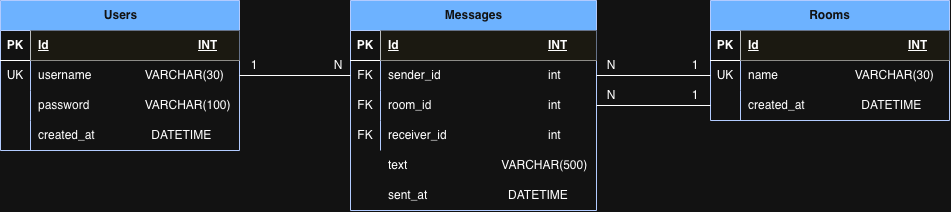

The diagram above was exported from draw.io. Its source (the exported page's mxGraphModel, read from the mxfile embedded in the PNG):
<mxGraphModel dx="851" dy="635" grid="1" gridSize="10" guides="1" tooltips="1" connect="1" arrows="1" fold="1" page="1" pageScale="1" pageWidth="827" pageHeight="1169" math="0" shadow="0">
  <root>
    <mxCell id="WIyWlLk6GJQsqaUBKTNV-0" />
    <mxCell id="WIyWlLk6GJQsqaUBKTNV-1" parent="WIyWlLk6GJQsqaUBKTNV-0" />
    <mxCell id="rW_PRv50gQPKxiL0DZuZ-53" parent="WIyWlLk6GJQsqaUBKTNV-1" style="shape=table;startSize=30;container=1;collapsible=1;childLayout=tableLayout;fixedRows=1;rowLines=0;fontStyle=1;align=center;resizeLast=1;html=1;fillColor=#0050ef;strokeColor=#001DBC;fontColor=#ffffff;" value="Users" vertex="1">
      <mxGeometry height="150" width="239" x="90" y="130" as="geometry" />
    </mxCell>
    <mxCell id="rW_PRv50gQPKxiL0DZuZ-54" parent="rW_PRv50gQPKxiL0DZuZ-53" style="shape=tableRow;horizontal=0;startSize=0;swimlaneHead=0;swimlaneBody=0;fillColor=none;collapsible=0;dropTarget=0;points=[[0,0.5],[1,0.5]];portConstraint=eastwest;top=0;left=0;right=0;bottom=1;" value="" vertex="1">
      <mxGeometry height="30" width="239" y="30" as="geometry" />
    </mxCell>
    <mxCell id="rW_PRv50gQPKxiL0DZuZ-55" parent="rW_PRv50gQPKxiL0DZuZ-54" style="shape=partialRectangle;connectable=0;fillColor=none;top=0;left=0;bottom=0;right=0;fontStyle=1;overflow=hidden;whiteSpace=wrap;html=1;" value="PK" vertex="1">
      <mxGeometry height="30" width="30" as="geometry">
        <mxRectangle height="30" width="30" as="alternateBounds" />
      </mxGeometry>
    </mxCell>
    <mxCell id="rW_PRv50gQPKxiL0DZuZ-56" parent="rW_PRv50gQPKxiL0DZuZ-54" style="shape=partialRectangle;connectable=0;fillColor=#f9f7ed;top=0;left=0;bottom=0;right=0;align=left;spacingLeft=6;fontStyle=5;overflow=hidden;whiteSpace=wrap;html=1;strokeColor=#36393d;" value="Id&lt;span style=&quot;white-space: pre;&quot;&gt;&#09;&lt;/span&gt;&lt;span style=&quot;white-space: pre;&quot;&gt;&#09;&lt;/span&gt;&lt;span style=&quot;white-space: pre;&quot;&gt;&#09;&lt;/span&gt;&lt;span style=&quot;white-space: pre;&quot;&gt;&#09;&lt;span style=&quot;white-space: pre;&quot;&gt;&#09;&lt;/span&gt;&lt;span style=&quot;white-space: pre;&quot;&gt;&#09;&lt;/span&gt;&lt;/span&gt;INT" vertex="1">
      <mxGeometry height="30" width="209" x="30" as="geometry">
        <mxRectangle height="30" width="209" as="alternateBounds" />
      </mxGeometry>
    </mxCell>
    <mxCell id="rW_PRv50gQPKxiL0DZuZ-57" parent="rW_PRv50gQPKxiL0DZuZ-53" style="shape=tableRow;horizontal=0;startSize=0;swimlaneHead=0;swimlaneBody=0;fillColor=none;collapsible=0;dropTarget=0;points=[[0,0.5],[1,0.5]];portConstraint=eastwest;top=0;left=0;right=0;bottom=0;" value="" vertex="1">
      <mxGeometry height="30" width="239" y="60" as="geometry" />
    </mxCell>
    <mxCell id="rW_PRv50gQPKxiL0DZuZ-58" parent="rW_PRv50gQPKxiL0DZuZ-57" style="shape=partialRectangle;connectable=0;fillColor=none;top=0;left=0;bottom=0;right=0;editable=1;overflow=hidden;whiteSpace=wrap;html=1;" value="UK" vertex="1">
      <mxGeometry height="30" width="30" as="geometry">
        <mxRectangle height="30" width="30" as="alternateBounds" />
      </mxGeometry>
    </mxCell>
    <mxCell id="rW_PRv50gQPKxiL0DZuZ-59" parent="rW_PRv50gQPKxiL0DZuZ-57" style="shape=partialRectangle;connectable=0;fillColor=none;top=0;left=0;bottom=0;right=0;align=left;spacingLeft=6;overflow=hidden;whiteSpace=wrap;html=1;" value="username&amp;nbsp; &amp;nbsp; &amp;nbsp; &amp;nbsp; &lt;span style=&quot;white-space: pre;&quot;&gt;&#09;&lt;/span&gt;VARCHAR(30)" vertex="1">
      <mxGeometry height="30" width="209" x="30" as="geometry">
        <mxRectangle height="30" width="209" as="alternateBounds" />
      </mxGeometry>
    </mxCell>
    <mxCell id="rW_PRv50gQPKxiL0DZuZ-60" parent="rW_PRv50gQPKxiL0DZuZ-53" style="shape=tableRow;horizontal=0;startSize=0;swimlaneHead=0;swimlaneBody=0;fillColor=none;collapsible=0;dropTarget=0;points=[[0,0.5],[1,0.5]];portConstraint=eastwest;top=0;left=0;right=0;bottom=0;" value="" vertex="1">
      <mxGeometry height="30" width="239" y="90" as="geometry" />
    </mxCell>
    <mxCell id="rW_PRv50gQPKxiL0DZuZ-61" parent="rW_PRv50gQPKxiL0DZuZ-60" style="shape=partialRectangle;connectable=0;fillColor=none;top=0;left=0;bottom=0;right=0;editable=1;overflow=hidden;whiteSpace=wrap;html=1;" value="" vertex="1">
      <mxGeometry height="30" width="30" as="geometry">
        <mxRectangle height="30" width="30" as="alternateBounds" />
      </mxGeometry>
    </mxCell>
    <mxCell id="rW_PRv50gQPKxiL0DZuZ-62" parent="rW_PRv50gQPKxiL0DZuZ-60" style="shape=partialRectangle;connectable=0;fillColor=none;top=0;left=0;bottom=0;right=0;align=left;spacingLeft=6;overflow=hidden;whiteSpace=wrap;html=1;" value="password &lt;span style=&quot;white-space: pre;&quot;&gt;&#09;&lt;/span&gt;&lt;span style=&quot;white-space: pre;&quot;&gt;&#09;&lt;/span&gt;VARCHAR(100)" vertex="1">
      <mxGeometry height="30" width="209" x="30" as="geometry">
        <mxRectangle height="30" width="209" as="alternateBounds" />
      </mxGeometry>
    </mxCell>
    <mxCell id="rW_PRv50gQPKxiL0DZuZ-63" parent="rW_PRv50gQPKxiL0DZuZ-53" style="shape=tableRow;horizontal=0;startSize=0;swimlaneHead=0;swimlaneBody=0;fillColor=none;collapsible=0;dropTarget=0;points=[[0,0.5],[1,0.5]];portConstraint=eastwest;top=0;left=0;right=0;bottom=0;" value="" vertex="1">
      <mxGeometry height="30" width="239" y="120" as="geometry" />
    </mxCell>
    <mxCell id="rW_PRv50gQPKxiL0DZuZ-64" parent="rW_PRv50gQPKxiL0DZuZ-63" style="shape=partialRectangle;connectable=0;fillColor=none;top=0;left=0;bottom=0;right=0;editable=1;overflow=hidden;whiteSpace=wrap;html=1;" value="" vertex="1">
      <mxGeometry height="30" width="30" as="geometry">
        <mxRectangle height="30" width="30" as="alternateBounds" />
      </mxGeometry>
    </mxCell>
    <mxCell id="rW_PRv50gQPKxiL0DZuZ-65" parent="rW_PRv50gQPKxiL0DZuZ-63" style="shape=partialRectangle;connectable=0;fillColor=none;top=0;left=0;bottom=0;right=0;align=left;spacingLeft=6;overflow=hidden;whiteSpace=wrap;html=1;" value="created_at&lt;span style=&quot;white-space: pre;&quot;&gt;&#09;&lt;/span&gt;&lt;span style=&quot;white-space: pre;&quot;&gt;&#09;&lt;/span&gt;&amp;nbsp; DATETIME" vertex="1">
      <mxGeometry height="30" width="209" x="30" as="geometry">
        <mxRectangle height="30" width="209" as="alternateBounds" />
      </mxGeometry>
    </mxCell>
    <mxCell id="rW_PRv50gQPKxiL0DZuZ-66" parent="WIyWlLk6GJQsqaUBKTNV-1" style="shape=table;startSize=30;container=1;collapsible=1;childLayout=tableLayout;fixedRows=1;rowLines=0;fontStyle=1;align=center;resizeLast=1;html=1;fillColor=#0050ef;strokeColor=#001DBC;fontColor=#ffffff;" value="Messages" vertex="1">
      <mxGeometry height="210" width="246" x="440" y="130" as="geometry" />
    </mxCell>
    <mxCell id="rW_PRv50gQPKxiL0DZuZ-67" parent="rW_PRv50gQPKxiL0DZuZ-66" style="shape=tableRow;horizontal=0;startSize=0;swimlaneHead=0;swimlaneBody=0;fillColor=none;collapsible=0;dropTarget=0;points=[[0,0.5],[1,0.5]];portConstraint=eastwest;top=0;left=0;right=0;bottom=1;" value="" vertex="1">
      <mxGeometry height="30" width="246" y="30" as="geometry" />
    </mxCell>
    <mxCell id="rW_PRv50gQPKxiL0DZuZ-68" parent="rW_PRv50gQPKxiL0DZuZ-67" style="shape=partialRectangle;connectable=0;fillColor=none;top=0;left=0;bottom=0;right=0;fontStyle=1;overflow=hidden;whiteSpace=wrap;html=1;" value="PK" vertex="1">
      <mxGeometry height="30" width="30" as="geometry">
        <mxRectangle height="30" width="30" as="alternateBounds" />
      </mxGeometry>
    </mxCell>
    <mxCell id="rW_PRv50gQPKxiL0DZuZ-69" parent="rW_PRv50gQPKxiL0DZuZ-67" style="shape=partialRectangle;connectable=0;fillColor=#f9f7ed;top=0;left=0;bottom=0;right=0;align=left;spacingLeft=6;fontStyle=5;overflow=hidden;whiteSpace=wrap;html=1;strokeColor=#36393d;" value="Id&lt;span style=&quot;white-space: pre;&quot;&gt;&#09;&lt;/span&gt;&lt;span style=&quot;white-space: pre;&quot;&gt;&#09;&lt;/span&gt;&lt;span style=&quot;white-space: pre;&quot;&gt;&#09;&lt;/span&gt;&lt;span style=&quot;white-space: pre;&quot;&gt;&#09;&lt;span style=&quot;white-space: pre;&quot;&gt;&#09;&lt;/span&gt;&lt;span style=&quot;white-space: pre;&quot;&gt;&#09;&lt;/span&gt;&lt;/span&gt;INT" vertex="1">
      <mxGeometry height="30" width="216" x="30" as="geometry">
        <mxRectangle height="30" width="216" as="alternateBounds" />
      </mxGeometry>
    </mxCell>
    <mxCell id="rW_PRv50gQPKxiL0DZuZ-70" parent="rW_PRv50gQPKxiL0DZuZ-66" style="shape=tableRow;horizontal=0;startSize=0;swimlaneHead=0;swimlaneBody=0;fillColor=none;collapsible=0;dropTarget=0;points=[[0,0.5],[1,0.5]];portConstraint=eastwest;top=0;left=0;right=0;bottom=0;" value="" vertex="1">
      <mxGeometry height="30" width="246" y="60" as="geometry" />
    </mxCell>
    <mxCell id="rW_PRv50gQPKxiL0DZuZ-71" parent="rW_PRv50gQPKxiL0DZuZ-70" style="shape=partialRectangle;connectable=0;fillColor=none;top=0;left=0;bottom=0;right=0;editable=1;overflow=hidden;whiteSpace=wrap;html=1;" value="FK" vertex="1">
      <mxGeometry height="30" width="30" as="geometry">
        <mxRectangle height="30" width="30" as="alternateBounds" />
      </mxGeometry>
    </mxCell>
    <mxCell id="rW_PRv50gQPKxiL0DZuZ-72" parent="rW_PRv50gQPKxiL0DZuZ-70" style="shape=partialRectangle;connectable=0;fillColor=none;top=0;left=0;bottom=0;right=0;align=left;spacingLeft=6;overflow=hidden;whiteSpace=wrap;html=1;" value="sender_id&lt;span style=&quot;white-space: pre;&quot;&gt;&#09;&lt;/span&gt;&lt;span style=&quot;white-space: pre;&quot;&gt;&#09;&lt;/span&gt;&lt;span style=&quot;white-space: pre;&quot;&gt;&#09;&lt;/span&gt;&lt;span style=&quot;white-space: pre;&quot;&gt;&#09;&lt;/span&gt;int" vertex="1">
      <mxGeometry height="30" width="216" x="30" as="geometry">
        <mxRectangle height="30" width="216" as="alternateBounds" />
      </mxGeometry>
    </mxCell>
    <mxCell id="rW_PRv50gQPKxiL0DZuZ-73" parent="rW_PRv50gQPKxiL0DZuZ-66" style="shape=tableRow;horizontal=0;startSize=0;swimlaneHead=0;swimlaneBody=0;fillColor=none;collapsible=0;dropTarget=0;points=[[0,0.5],[1,0.5]];portConstraint=eastwest;top=0;left=0;right=0;bottom=0;" value="" vertex="1">
      <mxGeometry height="30" width="246" y="90" as="geometry" />
    </mxCell>
    <mxCell id="rW_PRv50gQPKxiL0DZuZ-74" parent="rW_PRv50gQPKxiL0DZuZ-73" style="shape=partialRectangle;connectable=0;fillColor=none;top=0;left=0;bottom=0;right=0;editable=1;overflow=hidden;whiteSpace=wrap;html=1;" value="FK" vertex="1">
      <mxGeometry height="30" width="30" as="geometry">
        <mxRectangle height="30" width="30" as="alternateBounds" />
      </mxGeometry>
    </mxCell>
    <mxCell id="rW_PRv50gQPKxiL0DZuZ-75" parent="rW_PRv50gQPKxiL0DZuZ-73" style="shape=partialRectangle;connectable=0;fillColor=none;top=0;left=0;bottom=0;right=0;align=left;spacingLeft=6;overflow=hidden;whiteSpace=wrap;html=1;" value="room_id&lt;span style=&quot;white-space: pre;&quot;&gt;&#09;&lt;/span&gt;&lt;span style=&quot;white-space: pre;&quot;&gt;&#09;&lt;/span&gt;&lt;span style=&quot;white-space: pre;&quot;&gt;&#09;&lt;/span&gt;&lt;span style=&quot;white-space: pre;&quot;&gt;&#09;&lt;/span&gt;&lt;span style=&quot;white-space: pre;&quot;&gt;&#09;&lt;/span&gt;int" vertex="1">
      <mxGeometry height="30" width="216" x="30" as="geometry">
        <mxRectangle height="30" width="216" as="alternateBounds" />
      </mxGeometry>
    </mxCell>
    <mxCell id="rW_PRv50gQPKxiL0DZuZ-76" parent="rW_PRv50gQPKxiL0DZuZ-66" style="shape=tableRow;horizontal=0;startSize=0;swimlaneHead=0;swimlaneBody=0;fillColor=none;collapsible=0;dropTarget=0;points=[[0,0.5],[1,0.5]];portConstraint=eastwest;top=0;left=0;right=0;bottom=0;" value="" vertex="1">
      <mxGeometry height="30" width="246" y="120" as="geometry" />
    </mxCell>
    <mxCell id="rW_PRv50gQPKxiL0DZuZ-77" parent="rW_PRv50gQPKxiL0DZuZ-76" style="shape=partialRectangle;connectable=0;fillColor=none;top=0;left=0;bottom=0;right=0;editable=1;overflow=hidden;whiteSpace=wrap;html=1;" value="FK" vertex="1">
      <mxGeometry height="30" width="30" as="geometry">
        <mxRectangle height="30" width="30" as="alternateBounds" />
      </mxGeometry>
    </mxCell>
    <mxCell id="rW_PRv50gQPKxiL0DZuZ-78" parent="rW_PRv50gQPKxiL0DZuZ-76" style="shape=partialRectangle;connectable=0;fillColor=none;top=0;left=0;bottom=0;right=0;align=left;spacingLeft=6;overflow=hidden;whiteSpace=wrap;html=1;" value="receiver_id&lt;span style=&quot;white-space: pre;&quot;&gt;&#09;&lt;span style=&quot;white-space: pre;&quot;&gt;&#09;&lt;/span&gt;&lt;span style=&quot;white-space: pre;&quot;&gt;&#09;&lt;/span&gt;&lt;/span&gt;&lt;span style=&quot;white-space: pre;&quot;&gt;&#09;&lt;/span&gt;int" vertex="1">
      <mxGeometry height="30" width="216" x="30" as="geometry">
        <mxRectangle height="30" width="216" as="alternateBounds" />
      </mxGeometry>
    </mxCell>
    <mxCell id="rW_PRv50gQPKxiL0DZuZ-80" edge="1" parent="WIyWlLk6GJQsqaUBKTNV-1" source="rW_PRv50gQPKxiL0DZuZ-57" style="edgeStyle=orthogonalEdgeStyle;rounded=0;orthogonalLoop=1;jettySize=auto;html=1;exitX=1;exitY=0.5;exitDx=0;exitDy=0;entryX=0;entryY=0.5;entryDx=0;entryDy=0;defaultLabelBackgroundColor=page;labelPadding=0 4;endArrow=none;endFill=0;strokeColor=default;align=center;verticalAlign=middle;fontFamily=Helvetica;fontSize=11;fontColor=default;labelBackgroundColor=default;labelAutoRotate=0;sketch=0;shadow=0;flowAnimation=0;" target="rW_PRv50gQPKxiL0DZuZ-70" value="">
      <mxGeometry relative="1" as="geometry" />
    </mxCell>
    <mxCell id="rW_PRv50gQPKxiL0DZuZ-81" parent="WIyWlLk6GJQsqaUBKTNV-1" style="shape=table;startSize=30;container=1;collapsible=1;childLayout=tableLayout;fixedRows=1;rowLines=0;fontStyle=1;align=center;resizeLast=1;html=1;fillColor=#0050ef;strokeColor=#001DBC;fontColor=#ffffff;" value="Rooms" vertex="1">
      <mxGeometry height="120" width="239" x="800" y="130" as="geometry" />
    </mxCell>
    <mxCell id="rW_PRv50gQPKxiL0DZuZ-82" parent="rW_PRv50gQPKxiL0DZuZ-81" style="shape=tableRow;horizontal=0;startSize=0;swimlaneHead=0;swimlaneBody=0;fillColor=none;collapsible=0;dropTarget=0;points=[[0,0.5],[1,0.5]];portConstraint=eastwest;top=0;left=0;right=0;bottom=1;" value="" vertex="1">
      <mxGeometry height="30" width="239" y="30" as="geometry" />
    </mxCell>
    <mxCell id="rW_PRv50gQPKxiL0DZuZ-83" parent="rW_PRv50gQPKxiL0DZuZ-82" style="shape=partialRectangle;connectable=0;fillColor=none;top=0;left=0;bottom=0;right=0;fontStyle=1;overflow=hidden;whiteSpace=wrap;html=1;" value="PK" vertex="1">
      <mxGeometry height="30" width="30" as="geometry">
        <mxRectangle height="30" width="30" as="alternateBounds" />
      </mxGeometry>
    </mxCell>
    <mxCell id="rW_PRv50gQPKxiL0DZuZ-84" parent="rW_PRv50gQPKxiL0DZuZ-82" style="shape=partialRectangle;connectable=0;fillColor=#f9f7ed;top=0;left=0;bottom=0;right=0;align=left;spacingLeft=6;fontStyle=5;overflow=hidden;whiteSpace=wrap;html=1;strokeColor=#36393d;" value="Id&lt;span style=&quot;white-space: pre;&quot;&gt;&#09;&lt;/span&gt;&lt;span style=&quot;white-space: pre;&quot;&gt;&#09;&lt;/span&gt;&lt;span style=&quot;white-space: pre;&quot;&gt;&#09;&lt;/span&gt;&lt;span style=&quot;white-space: pre;&quot;&gt;&#09;&lt;span style=&quot;white-space: pre;&quot;&gt;&#09;&lt;/span&gt;&lt;span style=&quot;white-space: pre;&quot;&gt;&#09;&lt;/span&gt;&lt;/span&gt;INT" vertex="1">
      <mxGeometry height="30" width="209" x="30" as="geometry">
        <mxRectangle height="30" width="209" as="alternateBounds" />
      </mxGeometry>
    </mxCell>
    <mxCell id="rW_PRv50gQPKxiL0DZuZ-85" parent="rW_PRv50gQPKxiL0DZuZ-81" style="shape=tableRow;horizontal=0;startSize=0;swimlaneHead=0;swimlaneBody=0;fillColor=none;collapsible=0;dropTarget=0;points=[[0,0.5],[1,0.5]];portConstraint=eastwest;top=0;left=0;right=0;bottom=0;" value="" vertex="1">
      <mxGeometry height="30" width="239" y="60" as="geometry" />
    </mxCell>
    <mxCell id="rW_PRv50gQPKxiL0DZuZ-86" parent="rW_PRv50gQPKxiL0DZuZ-85" style="shape=partialRectangle;connectable=0;fillColor=none;top=0;left=0;bottom=0;right=0;editable=1;overflow=hidden;whiteSpace=wrap;html=1;" value="UK" vertex="1">
      <mxGeometry height="30" width="30" as="geometry">
        <mxRectangle height="30" width="30" as="alternateBounds" />
      </mxGeometry>
    </mxCell>
    <mxCell id="rW_PRv50gQPKxiL0DZuZ-87" parent="rW_PRv50gQPKxiL0DZuZ-85" style="shape=partialRectangle;connectable=0;fillColor=none;top=0;left=0;bottom=0;right=0;align=left;spacingLeft=6;overflow=hidden;whiteSpace=wrap;html=1;" value="name&lt;span style=&quot;white-space: pre;&quot;&gt;&#09;&lt;/span&gt;&lt;span style=&quot;white-space: pre;&quot;&gt;&#09;&lt;/span&gt;&lt;span style=&quot;white-space: pre;&quot;&gt;&#09;&lt;/span&gt;VARCHAR(30)" vertex="1">
      <mxGeometry height="30" width="209" x="30" as="geometry">
        <mxRectangle height="30" width="209" as="alternateBounds" />
      </mxGeometry>
    </mxCell>
    <mxCell id="rW_PRv50gQPKxiL0DZuZ-91" parent="rW_PRv50gQPKxiL0DZuZ-81" style="shape=tableRow;horizontal=0;startSize=0;swimlaneHead=0;swimlaneBody=0;fillColor=none;collapsible=0;dropTarget=0;points=[[0,0.5],[1,0.5]];portConstraint=eastwest;top=0;left=0;right=0;bottom=0;" value="" vertex="1">
      <mxGeometry height="30" width="239" y="90" as="geometry" />
    </mxCell>
    <mxCell id="rW_PRv50gQPKxiL0DZuZ-92" parent="rW_PRv50gQPKxiL0DZuZ-91" style="shape=partialRectangle;connectable=0;fillColor=none;top=0;left=0;bottom=0;right=0;editable=1;overflow=hidden;whiteSpace=wrap;html=1;" value="" vertex="1">
      <mxGeometry height="30" width="30" as="geometry">
        <mxRectangle height="30" width="30" as="alternateBounds" />
      </mxGeometry>
    </mxCell>
    <mxCell id="rW_PRv50gQPKxiL0DZuZ-93" parent="rW_PRv50gQPKxiL0DZuZ-91" style="shape=partialRectangle;connectable=0;fillColor=none;top=0;left=0;bottom=0;right=0;align=left;spacingLeft=6;overflow=hidden;whiteSpace=wrap;html=1;" value="created_at&lt;span style=&quot;white-space: pre;&quot;&gt;&#09;&lt;/span&gt;&lt;span style=&quot;white-space: pre;&quot;&gt;&#09;&lt;/span&gt;&amp;nbsp; DATETIME" vertex="1">
      <mxGeometry height="30" width="209" x="30" as="geometry">
        <mxRectangle height="30" width="209" as="alternateBounds" />
      </mxGeometry>
    </mxCell>
    <mxCell id="rW_PRv50gQPKxiL0DZuZ-94" edge="1" parent="WIyWlLk6GJQsqaUBKTNV-1" source="rW_PRv50gQPKxiL0DZuZ-70" style="edgeStyle=orthogonalEdgeStyle;rounded=0;orthogonalLoop=1;jettySize=auto;html=1;exitX=1;exitY=0.5;exitDx=0;exitDy=0;entryX=0;entryY=0.5;entryDx=0;entryDy=0;defaultLabelBackgroundColor=page;labelPadding=0 4;endArrow=none;endFill=0;" target="rW_PRv50gQPKxiL0DZuZ-85">
      <mxGeometry relative="1" as="geometry" />
    </mxCell>
    <mxCell id="rW_PRv50gQPKxiL0DZuZ-96" parent="WIyWlLk6GJQsqaUBKTNV-1" style="text;html=1;whiteSpace=wrap;strokeColor=none;fillColor=none;align=center;verticalAlign=middle;rounded=0;autosize=1;resizable=0;" value="1" vertex="1">
      <mxGeometry height="30" width="30" x="329" y="180" as="geometry" />
    </mxCell>
    <mxCell id="rW_PRv50gQPKxiL0DZuZ-97" parent="WIyWlLk6GJQsqaUBKTNV-1" style="text;html=1;whiteSpace=wrap;strokeColor=none;fillColor=none;align=center;verticalAlign=middle;rounded=0;autosize=1;resizable=0;" value="N" vertex="1">
      <mxGeometry height="30" width="30" x="413" y="180" as="geometry" />
    </mxCell>
    <mxCell id="rW_PRv50gQPKxiL0DZuZ-98" parent="WIyWlLk6GJQsqaUBKTNV-1" style="text;html=1;whiteSpace=wrap;strokeColor=none;fillColor=none;align=center;verticalAlign=middle;rounded=0;autosize=1;resizable=0;" value="N" vertex="1">
      <mxGeometry height="30" width="30" x="686" y="180" as="geometry" />
    </mxCell>
    <mxCell id="rW_PRv50gQPKxiL0DZuZ-99" parent="WIyWlLk6GJQsqaUBKTNV-1" style="text;html=1;whiteSpace=wrap;strokeColor=none;fillColor=none;align=center;verticalAlign=middle;rounded=0;autosize=1;resizable=0;" value="1" vertex="1">
      <mxGeometry height="30" width="30" x="770" y="180" as="geometry" />
    </mxCell>
    <mxCell id="rW_PRv50gQPKxiL0DZuZ-100" parent="WIyWlLk6GJQsqaUBKTNV-1" style="shape=tableRow;horizontal=0;startSize=0;swimlaneHead=0;swimlaneBody=0;fillColor=none;collapsible=0;dropTarget=0;points=[[0,0.5],[1,0.5]];portConstraint=eastwest;top=0;left=0;right=0;bottom=0;" value="" vertex="1">
      <mxGeometry height="30" width="246" x="440" y="280" as="geometry" />
    </mxCell>
    <mxCell id="rW_PRv50gQPKxiL0DZuZ-102" parent="rW_PRv50gQPKxiL0DZuZ-100" style="shape=partialRectangle;connectable=0;fillColor=none;top=0;left=0;bottom=0;right=0;align=left;spacingLeft=6;overflow=hidden;whiteSpace=wrap;html=1;" value="text&lt;span style=&quot;white-space: pre;&quot;&gt;&#09;&lt;/span&gt;&lt;span style=&quot;white-space: pre;&quot;&gt;&#09;&lt;/span&gt;&lt;span style=&quot;white-space: pre;&quot;&gt;&#09;&lt;/span&gt;&lt;span style=&quot;white-space: pre;&quot;&gt;&#09;&lt;/span&gt;&amp;nbsp; VARCHAR(500)" vertex="1">
      <mxGeometry height="30" width="216" x="30" as="geometry">
        <mxRectangle height="30" width="216" as="alternateBounds" />
      </mxGeometry>
    </mxCell>
    <mxCell id="rW_PRv50gQPKxiL0DZuZ-103" parent="WIyWlLk6GJQsqaUBKTNV-1" style="shape=tableRow;horizontal=0;startSize=0;swimlaneHead=0;swimlaneBody=0;fillColor=none;collapsible=0;dropTarget=0;points=[[0,0.5],[1,0.5]];portConstraint=eastwest;top=0;left=0;right=0;bottom=0;" value="" vertex="1">
      <mxGeometry height="30" width="246" x="440" y="300" as="geometry" />
    </mxCell>
    <mxCell id="rW_PRv50gQPKxiL0DZuZ-106" parent="WIyWlLk6GJQsqaUBKTNV-1" style="shape=partialRectangle;connectable=0;fillColor=none;top=0;left=0;bottom=0;right=0;align=left;spacingLeft=6;overflow=hidden;whiteSpace=wrap;html=1;" value="sent_at&lt;span style=&quot;white-space: pre;&quot;&gt;&#09;&lt;/span&gt;&lt;span style=&quot;white-space: pre;&quot;&gt;&#09;&lt;/span&gt;&lt;span style=&quot;white-space: pre;&quot;&gt;&#09;&lt;/span&gt;&amp;nbsp; &amp;nbsp; DATETIME" vertex="1">
      <mxGeometry height="30" width="216" x="470" y="310" as="geometry">
        <mxRectangle height="30" width="216" as="alternateBounds" />
      </mxGeometry>
    </mxCell>
    <mxCell id="VQrX30K1rFdzeQByYJDn-0" edge="1" parent="WIyWlLk6GJQsqaUBKTNV-1" source="rW_PRv50gQPKxiL0DZuZ-73" style="edgeStyle=orthogonalEdgeStyle;rounded=0;orthogonalLoop=1;jettySize=auto;html=1;exitX=1;exitY=0.5;exitDx=0;exitDy=0;entryX=0;entryY=0.5;entryDx=0;entryDy=0;defaultLabelBackgroundColor=page;labelPadding=0 4;endArrow=none;endFill=0;" target="rW_PRv50gQPKxiL0DZuZ-91">
      <mxGeometry relative="1" as="geometry">
        <Array as="points" />
        <mxPoint x="686" y="235" as="sourcePoint" />
        <mxPoint x="800" y="235" as="targetPoint" />
      </mxGeometry>
    </mxCell>
    <mxCell id="VQrX30K1rFdzeQByYJDn-1" parent="WIyWlLk6GJQsqaUBKTNV-1" style="text;html=1;whiteSpace=wrap;strokeColor=none;fillColor=none;align=center;verticalAlign=middle;rounded=0;autosize=1;resizable=0;" value="N" vertex="1">
      <mxGeometry height="30" width="30" x="686" y="210" as="geometry" />
    </mxCell>
    <mxCell id="VQrX30K1rFdzeQByYJDn-2" parent="WIyWlLk6GJQsqaUBKTNV-1" style="text;html=1;whiteSpace=wrap;strokeColor=none;fillColor=none;align=center;verticalAlign=middle;rounded=0;autosize=1;resizable=0;" value="1" vertex="1">
      <mxGeometry height="30" width="30" x="770" y="210" as="geometry" />
    </mxCell>
  </root>
</mxGraphModel>